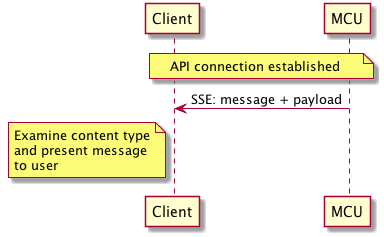

The diagram above was rendered by PlantUML. Its source (embedded in the PNG):
@startuml
participant Client
participant MCU
Note over Client,MCU: API connection established
MCU -> Client: SSE: message + payload
Note left of Client: Examine content type\nand present message\nto user
@enduml